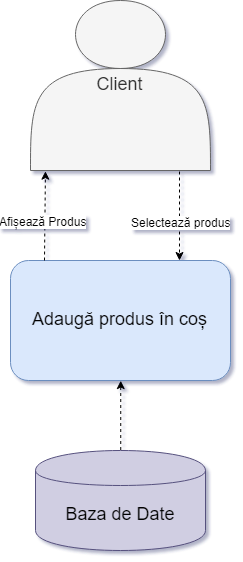

The diagram above was exported from draw.io. Its source (the exported page's mxGraphModel, read from the mxfile embedded in the PNG):
<mxGraphModel dx="1188" dy="574" grid="1" gridSize="10" guides="1" tooltips="1" connect="1" arrows="1" fold="1" page="1" pageScale="1" pageWidth="850" pageHeight="1100" math="0" shadow="0">
  <root>
    <mxCell id="0" />
    <mxCell id="1" parent="0" />
    <mxCell id="nNH2GuebfFVmamagZUyQ-1" value="&lt;font style=&quot;font-size: 18px&quot;&gt;Client&lt;/font&gt;" style="shape=actor;whiteSpace=wrap;html=1;fillColor=#f5f5f5;strokeColor=#666666;fontColor=#333333;" vertex="1" parent="1">
      <mxGeometry x="350" y="40" width="180" height="170" as="geometry" />
    </mxCell>
    <mxCell id="nNH2GuebfFVmamagZUyQ-2" value="&lt;font style=&quot;font-size: 18px&quot;&gt;Adaugă produs în coș&lt;/font&gt;" style="rounded=1;whiteSpace=wrap;html=1;fillColor=#dae8fc;strokeColor=#6c8ebf;" vertex="1" parent="1">
      <mxGeometry x="330" y="300" width="220" height="120" as="geometry" />
    </mxCell>
    <mxCell id="nNH2GuebfFVmamagZUyQ-3" value="" style="endArrow=classic;html=1;entryX=0.08;entryY=1.004;entryDx=0;entryDy=0;entryPerimeter=0;dashed=1;" edge="1" parent="1" target="nNH2GuebfFVmamagZUyQ-1">
      <mxGeometry width="50" height="50" relative="1" as="geometry">
        <mxPoint x="364" y="300" as="sourcePoint" />
        <mxPoint x="320" y="270" as="targetPoint" />
      </mxGeometry>
    </mxCell>
    <mxCell id="nNH2GuebfFVmamagZUyQ-4" value="Afișează Produs" style="text;html=1;resizable=0;points=[];align=center;verticalAlign=middle;labelBackgroundColor=#ffffff;" vertex="1" connectable="0" parent="nNH2GuebfFVmamagZUyQ-3">
      <mxGeometry x="-0.5282" y="2" relative="1" as="geometry">
        <mxPoint y="-18" as="offset" />
      </mxGeometry>
    </mxCell>
    <mxCell id="nNH2GuebfFVmamagZUyQ-7" value="" style="endArrow=classic;html=1;dashed=1;" edge="1" parent="1">
      <mxGeometry width="50" height="50" relative="1" as="geometry">
        <mxPoint x="499" y="211" as="sourcePoint" />
        <mxPoint x="499" y="300" as="targetPoint" />
      </mxGeometry>
    </mxCell>
    <mxCell id="nNH2GuebfFVmamagZUyQ-8" value="Selectează produs" style="text;html=1;resizable=0;points=[];align=center;verticalAlign=middle;labelBackgroundColor=#ffffff;" vertex="1" connectable="0" parent="nNH2GuebfFVmamagZUyQ-7">
      <mxGeometry x="0.1281" y="1" relative="1" as="geometry">
        <mxPoint as="offset" />
      </mxGeometry>
    </mxCell>
    <mxCell id="nNH2GuebfFVmamagZUyQ-9" value="&lt;font style=&quot;font-size: 18px&quot;&gt;Baza de Date&lt;/font&gt;&lt;br&gt;" style="shape=cylinder;whiteSpace=wrap;html=1;boundedLbl=1;backgroundOutline=1;fillColor=#d0cee2;strokeColor=#56517e;" vertex="1" parent="1">
      <mxGeometry x="355" y="490" width="170" height="100" as="geometry" />
    </mxCell>
    <mxCell id="nNH2GuebfFVmamagZUyQ-10" value="" style="endArrow=classic;html=1;dashed=1;entryX=0.5;entryY=1;entryDx=0;entryDy=0;exitX=0.5;exitY=0;exitDx=0;exitDy=0;" edge="1" parent="1" source="nNH2GuebfFVmamagZUyQ-9" target="nNH2GuebfFVmamagZUyQ-2">
      <mxGeometry width="50" height="50" relative="1" as="geometry">
        <mxPoint x="700" y="450" as="sourcePoint" />
        <mxPoint x="509" y="310" as="targetPoint" />
      </mxGeometry>
    </mxCell>
  </root>
</mxGraphModel>